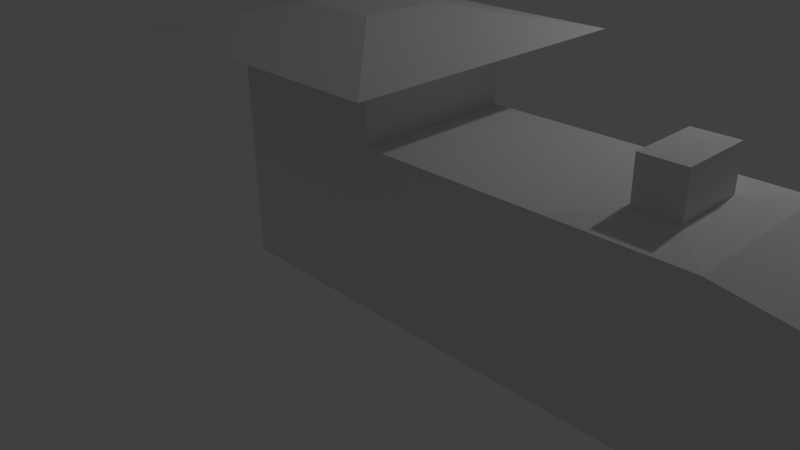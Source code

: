 # Source: trem.blend  (saved by Blender 2.68.0; exported with 4.5.12 LTS)
import bpy
from mathutils import Matrix  # noqa: F401  (used for matrix-valued properties, if any)

bpy.ops.wm.read_factory_settings(use_empty=True)
scene = bpy.context.scene
scene.name = 'Scene'

# ---- collections
col_collection_1 = bpy.data.collections.new('Collection 1'); scene.collection.children.link(col_collection_1)

# ---- materials (node trees are filled in below, after node groups)
mat_material = bpy.data.materials.new('Material')
mat_material.alpha_threshold = 0.0
mat_material.use_transparent_shadow = False
mat_material.roughness = 0.5
mat_material.line_color = (0.0, 0.0, 0.0, 1.0)

# ---- material node trees

# ---- world
world_world = bpy.data.worlds.new('World'); scene.world = world_world
world_world.color = (0.05088, 0.05088, 0.05088)
world_world.use_sun_shadow = False
world_world.sun_shadow_jitter_overblur = 0.0
world_world.cycles.sampling_method = 'MANUAL'
world_world.cycles.sample_map_resolution = 256

# ---- cameras
cam_camera = bpy.data.cameras.new('Camera')
cam_camera.clip_end = 100.0
cam_camera.lens = 35.0
cam_camera.sensor_width = 32.0
cam_camera.sensor_height = 18.0
cam_camera.ortho_scale = 7.314
cam_camera.dof.focus_distance = 0.0
cam_camera.dof.aperture_fstop = 128.0

# ---- lights
light_lamp = bpy.data.lights.new('Lamp', 'POINT')
light_lamp.transmission_factor = 0.0
light_lamp.cutoff_distance = 30.0
light_lamp.energy = 100.0
light_lamp.shadow_buffer_clip_start = 1.001
light_lamp.shadow_soft_size = 0.1
light_lamp.shadow_maximum_resolution = 0.006
light_lamp.use_absolute_resolution = True
light_lamp.cycles.use_multiple_importance_sampling = False

# ---- meshes
me_cube = bpy.data.meshes.new('Cube')
me_cube.from_pydata([(4.872, 1.0, -1.0), (4.872, -1.0, -1.0), (-1.0, -1.0, -1.0), (-1.0, 1.0, -1.0), (4.872, 1.0, 1.0), (4.872, -1.0, 1.0), (-1.0, -1.0, 0.972), (-1.0, 1.0, 0.972), (6.165, 0.3734, -0.3734), (6.165, -0.3734, -0.3734), (6.165, 0.3734, 0.3734), (6.165, -0.3734, 0.3734), (4.872, -5.364e-07, 1.0), (6.165, -3.576e-07, 0.3734), (5.519, 0.6867, 0.6867), (5.519, -0.6867, 0.6867), (5.519, -4.47e-07, 0.6867), (1.086, 1.0, -1.0), (1.086, -1.0, -1.0), (1.086, 1.0, 0.972), (1.086, -1.0, 0.972), (-1.0, -1.0, 1.701), (-1.0, 1.0, 1.701), (1.086, 1.0, 1.701), (1.086, -1.0, 1.701), (-1.865, -1.829, 1.856), (-1.865, 1.829, 1.856), (1.951, 1.829, 1.856), (1.951, -1.829, 1.856), (-0.4375, -0.4607, 2.147), (-0.4375, 0.4607, 2.147), (0.5236, 0.4607, 2.147), (0.5236, -0.4607, 2.147), (3.327, 1.0, -1.0), (3.327, -1.0, -1.0), (3.327, 1.0, 0.9886), (3.327, -1.0, 0.9886), (4.37, -3.506e-07, 1.048), (4.37, -0.4293, 1.048), (4.37, 0.4293, 1.048), (3.86, 0.4293, 1.044), (3.86, -0.4293, 1.044), (4.872, 1.0, 1.0), (4.872, -1.0, 1.0), (4.872, -5.364e-07, 1.0), (3.327, 1.0, 0.9886), (3.327, -1.0, 0.9886), (4.37, -3.506e-07, 1.048), (4.37, -0.4293, 1.048), (4.37, 0.4293, 1.048), (3.86, 0.4293, 1.044), (3.86, -0.4293, 1.044), (4.366, -3.506e-07, 1.559), (4.366, -0.4293, 1.559), (4.366, 0.4293, 1.559), (3.856, 0.4293, 1.555), (3.856, -0.4293, 1.555)], [], [(17, 18, 2, 3), (20, 19, 23, 24), (8, 10, 13, 11, 9), (18, 20, 6, 2), (2, 6, 7, 3), (19, 17, 3, 7), (8, 9, 1, 0), (10, 8, 0, 4, 14), (9, 11, 15, 5, 1), (16, 14, 4, 12), (15, 16, 12, 5), (11, 13, 16, 15), (13, 10, 14, 16), (33, 34, 18, 17), (35, 19, 20, 36), (34, 36, 20, 18), (35, 33, 17, 19), (21, 24, 28, 25), (7, 6, 21, 22), (19, 7, 22, 23), (6, 20, 24, 21), (27, 26, 30, 31), (22, 21, 25, 26), (24, 23, 27, 28), (23, 22, 26, 27), (31, 30, 29, 32), (25, 28, 32, 29), (26, 25, 29, 30), (28, 27, 31, 32), (0, 1, 34, 33), (39, 40, 55, 54), (1, 5, 36, 34), (4, 0, 33, 35), (41, 40, 50, 51), (35, 36, 46, 45), (38, 41, 51, 48), (40, 39, 49, 50), (5, 12, 44, 43), (47, 48, 43, 44), (49, 47, 44, 42), (50, 49, 42, 45), (48, 51, 46, 43), (51, 50, 45, 46), (4, 35, 45, 42), (36, 5, 43, 46), (37, 38, 48, 47), (39, 37, 47, 49), (12, 4, 42, 44), (54, 55, 56, 53, 52), (41, 38, 53, 56), (38, 37, 52, 53), (40, 41, 56, 55), (37, 39, 54, 52)])
me_cube.materials.append(mat_material)
me_cube.use_remesh_preserve_volume = False
me_cube.use_remesh_preserve_attributes = False
me_cube.use_mirror_vertex_groups = False
me_cube.update()

# ---- objects
ob_cube = bpy.data.objects.new('Cube', me_cube)
ob_lamp = bpy.data.objects.new('Lamp', light_lamp)
ob_camera = bpy.data.objects.new('Camera', cam_camera)

# ---- transforms, parenting, visibility, modifiers, constraints
ob_cube.location = (0.0, 0.0, 1.068)
ob_cube.lock_rotations_4d = False
ob_cube.empty_display_type = 'ARROWS'
ob_cube.lineart.crease_threshold = 0.0
ob_lamp.location = (4.076, 2.644, 5.904)
ob_lamp.rotation_euler = (0.6503, 0.05522, 1.866)
ob_lamp.lock_rotations_4d = False
ob_lamp.empty_display_type = 'ARROWS'
ob_lamp.color = (0.0, 0.0, 0.0, 0.0)
ob_lamp.lineart.crease_threshold = 0.0
ob_camera.location = (7.481, -6.508, 5.344)
ob_camera.rotation_euler = (1.109, 0.01082, 0.8149)
ob_camera.lock_rotations_4d = False
ob_camera.empty_display_type = 'ARROWS'
ob_camera.color = (0.0, 0.0, 0.0, 0.0)
ob_camera.display_type = 'WIRE'
ob_camera.lineart.crease_threshold = 0.0

# ---- collection membership
col_collection_1.objects.link(ob_cube)
col_collection_1.objects.link(ob_lamp)
col_collection_1.objects.link(ob_camera)

# ---- scene / render settings (as saved in the file)
scene.camera = ob_camera
scene.frame_start = 1; scene.frame_end = 250; scene.frame_set(1)
scene.render.engine = 'BLENDER_EEVEE_NEXT'
scene.render.image_settings.color_mode = 'RGB'
scene.render.image_settings.compression = 90
scene.render.resolution_percentage = 50
scene.render.dither_intensity = 0.0
scene.cycles.use_denoising = False
scene.cycles.samples = 10
scene.cycles.sampling_pattern = 'TABULATED_SOBOL'
scene.cycles.light_sampling_threshold = 0.0
scene.cycles.use_adaptive_sampling = False
scene.cycles.use_light_tree = False
scene.cycles.blur_glossy = 0.0
scene.cycles.volume_bounces = 1
scene.cycles.pixel_filter_type = 'GAUSSIAN'
scene.cycles.sample_clamp_indirect = 0.0
scene.view_settings.view_transform = 'Standard'
bpy.context.view_layer.update()
